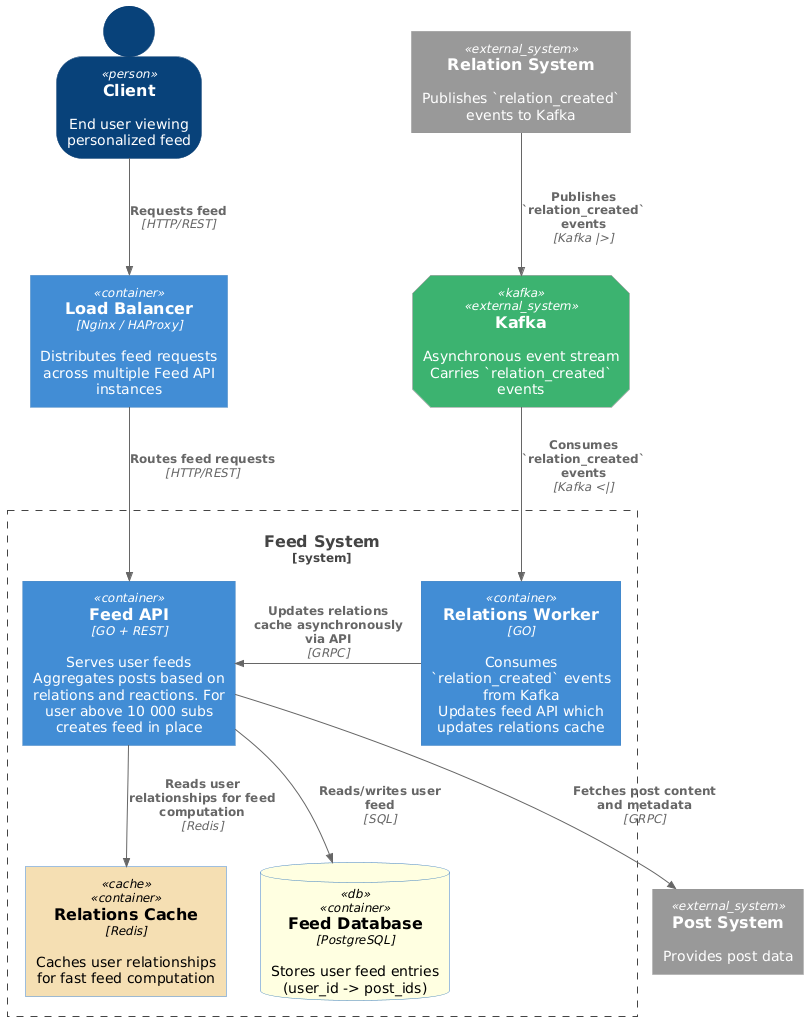

The diagram above was rendered by PlantUML. Its source (embedded in the PNG):
@startuml
!include https://raw.githubusercontent.com/plantuml-stdlib/C4-PlantUML/master/C4_Container.puml
LAYOUT_TOP_DOWN()

' --- Custom Tags ---
AddElementTag("kafka", $shape=EightSidedShape(), $bgColor="MediumSeaGreen", $fontColor="white")
AddElementTag("db", $shape=RoundedBoxShape(), $bgColor="LightYellow", $fontColor="black")
AddElementTag("cache", $shape=CircleShape(), $bgColor="Wheat", $fontColor="Black")

SHOW_PERSON_OUTLINE()

' --- Actor ---
Person(client, "Client", "End user viewing personalized feed")

' --- Entry Point ---
Container(lb, "Load Balancer", "Nginx / HAProxy", "Distributes feed requests across multiple Feed API instances")

' --- System Boundary for Feed System ---
System_Boundary(feedSystem, "Feed System") {
    Container(feedApi, "Feed API", "GO + REST", "Serves user feeds\nAggregates posts based on relations and reactions. For user above 10 000 subs creates feed in place")
    ContainerDb(feedDb, "Feed Database", "PostgreSQL", "Stores user feed entries (user_id -> post_ids)", $tags="db")
    Container(relCache, "Relations Cache", "Redis", "Caches user relationships for fast feed computation", $tags="cache")
    Container(relWorker, "Relations Worker", "GO", "Consumes `relation_created` events from Kafka\nUpdates feed API which updates relations cache")
}

' --- External Systems ---
System_Ext(postSystem, "Post System", "Provides post data")
System_Ext(kafkaSystem, "Kafka", "Asynchronous event stream\nCarries `relation_created` events", $tags="kafka")
System_Ext(relationSystem, "Relation System", "Publishes `relation_created` events to Kafka")

' --- Relationships ---
Rel_D(client, lb, "Requests feed", "HTTP/REST")
Rel_D(lb, feedApi, "Routes feed requests", "HTTP/REST")

Rel_D(feedApi, feedDb, "Reads/writes user feed", "SQL")
Rel_D(feedApi, relCache, "Reads user relationships for feed computation", "Redis")
Rel_D(feedApi, postSystem, "Fetches post content and metadata", "GRPC")

Rel_R(relWorker, feedApi, "Updates relations cache asynchronously via API", "GRPC")
Rel_D(kafkaSystem, relWorker, "Consumes `relation_created` events", "Kafka <|")
Rel_D(relationSystem, kafkaSystem, "Publishes `relation_created` events", "Kafka |>")
@enduml